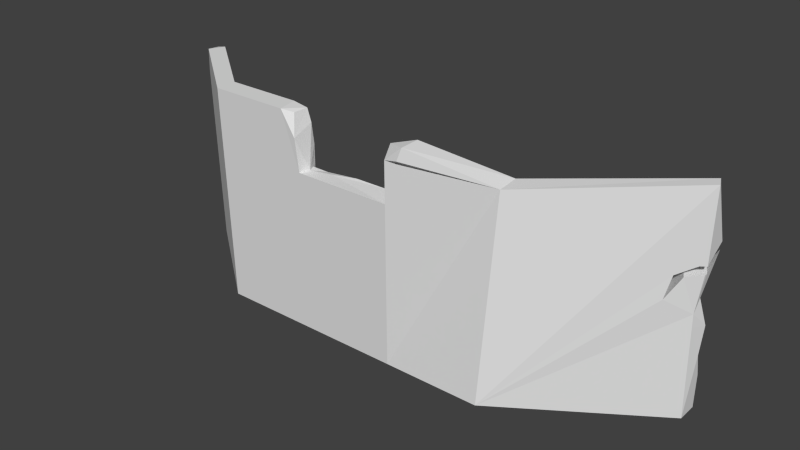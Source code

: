 # Source: ClimbingWall.blend  (saved by Blender 2.74.0; exported with 4.5.12 LTS)
import bpy
from mathutils import Matrix  # noqa: F401  (used for matrix-valued properties, if any)

bpy.ops.wm.read_factory_settings(use_empty=True)
scene = bpy.context.scene
scene.name = 'Scene'

# ---- collections
col_collection_1 = bpy.data.collections.new('Collection 1'); scene.collection.children.link(col_collection_1)

# ---- materials (node trees are filled in below, after node groups)
mat_material = bpy.data.materials.new('Material')
mat_material.alpha_threshold = 0.0
mat_material.roughness = 0.5
mat_material.line_color = (0.0, 0.0, 0.0, 1.0)

# ---- material node trees

# ---- world
world_world = bpy.data.worlds.new('World'); scene.world = world_world
world_world.color = (0.05088, 0.05088, 0.05088)
world_world.use_sun_shadow = False
world_world.sun_shadow_jitter_overblur = 0.0
world_world.cycles.sampling_method = 'MANUAL'
world_world.cycles.sample_map_resolution = 256

# ---- meshes
me_cube = bpy.data.meshes.new('Cube')
me_cube.from_pydata([(0.9781, 11.09, 0.006762), (0.9781, 9.087, 0.006767), (-0.9021, 7.917, 0.007056), (-0.8616, 9.113, 0.007051), (0.9991, 8.682, 2.009), (1.016, 7.616, 2.009), (-0.8461, 6.445, 1.944), (-0.8462, 7.409, 1.944), (0.485, 1.782, 0.006861), (-0.5223, 1.67, 0.007014), (0.4851, -0.2213, 0.006866), (-0.5222, -0.3335, 0.007019), (0.5228, 2.478, 1.844), (-0.4845, 0.1987, 2.009), (0.5229, 0.4739, 1.826), (-0.4844, -1.805, 2.009), (0.1492, 1.745, 0.006912), (-0.1865, 1.708, 0.006963), (0.1493, -0.2587, 0.006917), (-0.1864, -0.2961, 0.006968), (0.2039, 0.2339, 1.952), (-0.1713, 0.2361, 1.987), (0.1871, -0.9545, 1.978), (-0.1775, -1.138, 1.982), (0.1775, -1.354, 1.497), (-0.1584, 0.3228, 1.497), (0.1774, 0.3727, 1.497), (-0.1583, -1.392, 1.497), (-0.6745, 4.324, 2.009), (-0.7123, 5.795, 0.007033), (-0.6934, 4.364, 1.008), (-0.5034, 0.9344, 1.008), (-0.8588, 9.185, 1.008), (-0.8849, 9.409, 1.246), (-0.7694, 6.387, 2.009), (-0.8692, 8.633, 1.784), (-0.8695, 6.647, 1.734), (-0.7944, 4.926, 2.009), (-0.7744, 6.477, 1.568), (-0.8193, 7.799, 1.884), (-0.8858, 7.282, 0.8707), (-0.8777, 6.965, 1.303), (-0.8072, 7.858, 0.007042), (-0.8805, 9.049, 0.5076), (-0.2252, 0.2276, 2.009), (-0.1602, 0.3386, 1.87), (-0.1641, -1.637, 1.792), (-0.2103, -1.774, 2.009), (-0.1479, -0.3897, 1.497), (-0.1593, 0.5819, 1.683), (0.009481, 0.6309, 1.51), (-0.1083, 0.6215, 1.478), (-0.07443, 0.1206, 1.497), (0.2476, 0.2803, 2.009), (0.1845, 0.3704, 1.877), (0.1844, -1.624, 1.864), (0.1743, -0.5013, 1.495), (0.1794, 0.5688, 1.607), (0.1339, 0.6448, 1.512), (0.2492, -1.723, 2.009), (0.2199, 0.6225, 1.864), (0.1755, 0.7222, 1.399), (0.2351, -1.867, 1.897), (0.2111, 0.7326, 1.463), (1.005, 10.05, 1.429), (1.008, 10.04, 1.496), (1.002, 8.14, 1.296), (1.006, 8.126, 1.369), (0.9789, 9.69, 1.305), (0.9292, 8.778, 1.281), (0.8879, 8.156, 1.086), (0.9066, 8.338, 1.292), (0.961, 9.275, 1.346), (0.9566, 7.279, 1.273), (0.9154, 6.652, 1.079), (0.9341, 6.833, 1.285), (0.9882, 7.785, 1.368), (0.9829, 8.285, 0.9567), (0.9683, 9.405, 1.123), (1.003, 8.4, 1.299), (0.9823, 8.384, 0.8397), (0.5021, 1.114, 0.8408), (0.9978, 9.879, 0.8098), (0.8584, 7.413, 0.8185), (0.9862, 10.59, 0.336), (0.9915, 9.726, 0.5536), (0.8684, 8.329, 0.4375), (0.1643, 1.158, 0.8051), (0.1719, 0.8618, 1.209), (-0.1706, 0.9218, 0.8527), (-0.163, 0.549, 1.254), (-0.01433, 1.24, 0.8511), (-0.003668, 0.05626, 1.094), (0.009481, 0.9287, 1.395), (0.08031, 0.981, 0.9494), (0.08412, 0.8328, 1.151), (-0.08333, 0.8814, 1.174), (-0.008997, 0.5859, 0.9375), (-0.08712, 1.068, 0.9732), (0.003768, 0.8561, 1.247)], [], [(9, 11, 2, 3, 42, 29), (37, 34, 7, 6), (76, 75, 71, 72), (11, 15, 37, 36, 41, 40, 2), (2, 40, 32, 43, 3), (31, 9, 29, 30), (81, 83, 86, 84, 0, 8), (21, 45, 44), (74, 70, 71, 75), (47, 46, 23), (4, 12, 14, 5), (21, 44, 47, 23), (0, 1, 10, 8), (17, 19, 11, 9), (8, 10, 18, 16), (16, 18, 19, 17), (53, 20, 22, 59), (55, 62, 59, 22), (58, 56, 26), (57, 63, 61, 26), (26, 61, 58), (56, 57, 26), (18, 24, 27, 19), (46, 45, 21, 23), (43, 42, 3), (28, 30, 32, 33, 38), (13, 31, 30, 28), (34, 28, 38, 39), (7, 34, 39), (36, 6, 7, 35), (36, 37, 6), (13, 28, 34, 37, 15), (39, 38, 33, 35), (35, 7, 39), (40, 41, 33, 32), (41, 36, 35, 33), (30, 29, 42, 43, 32), (45, 49, 25, 90, 89, 17, 9, 31, 13, 44), (27, 48, 49, 45, 46), (19, 27, 46, 47, 15, 11), (44, 13, 15, 47), (48, 25, 49), (52, 50, 51), (48, 52, 51, 25), (55, 22, 20, 54), (12, 53, 59, 14), (53, 60, 54, 20), (95, 92, 96, 99), (10, 14, 59, 62, 55, 24, 18), (24, 55, 54, 57, 56), (27, 24, 56, 58, 50, 52, 48), (12, 81, 8, 16, 87, 88, 61, 63, 57, 54, 60, 53), (65, 4, 5, 67), (73, 69, 70, 74), (1, 80, 77, 66, 73, 74, 75, 76, 67, 5, 14, 10), (0, 84, 85, 82, 80, 1), (73, 66, 68, 69), (66, 79, 64, 68), (72, 65, 67, 76), (78, 64, 79, 66, 77), (82, 78, 77, 80), (4, 65, 72, 71, 70, 69, 68, 64, 78, 82, 83, 81, 12), (84, 86, 85), (83, 82, 85), (86, 83, 85), (95, 94, 92), (92, 98, 96), (87, 16, 17, 89, 91), (61, 88, 93, 58), (92, 94, 97), (93, 90, 25, 51), (97, 98, 92), (50, 58, 93, 51), (91, 89, 98, 97), (88, 87, 94, 95), (94, 87, 91, 97), (98, 89, 90, 96), (93, 99, 96, 90), (88, 95, 99, 93)])
me_cube.materials.append(mat_material)
me_cube.use_remesh_preserve_volume = False
me_cube.use_remesh_preserve_attributes = False
me_cube.use_mirror_vertex_groups = False
me_cube.update()

# ---- objects
ob_cube = bpy.data.objects.new('Cube', me_cube)

# ---- transforms, parenting, visibility, modifiers, constraints
ob_cube.location = (0.0, 0.0, 0.0)
ob_cube.scale = (13.13, 0.4656, 5.059)
ob_cube.lock_rotations_4d = False
ob_cube.empty_display_type = 'ARROWS'
ob_cube.lineart.crease_threshold = 0.0

# ---- collection membership
col_collection_1.objects.link(ob_cube)

# ---- scene / render settings (as saved in the file)
scene.frame_start = 1; scene.frame_end = 250; scene.frame_set(1)
scene.render.engine = 'CYCLES'
scene.render.resolution_percentage = 50
scene.render.dither_intensity = 0.0
scene.cycles.use_denoising = False
scene.cycles.samples = 10
scene.cycles.sampling_pattern = 'TABULATED_SOBOL'
scene.cycles.light_sampling_threshold = 0.0
scene.cycles.use_adaptive_sampling = False
scene.cycles.use_light_tree = False
scene.cycles.blur_glossy = 0.0
scene.cycles.pixel_filter_type = 'GAUSSIAN'
scene.cycles.sample_clamp_indirect = 0.0
scene.view_settings.view_transform = 'Standard'
bpy.context.view_layer.update()

# ---- added for rendering (the .blend has no active camera and no usable light): camera, sun
cam_auto = bpy.data.cameras.new('AutoCamera')
cam_auto.lens = 50.0
cam_auto.sensor_width = 36.0
cam_auto.clip_end = 1000.0
ob_auto_camera = bpy.data.objects.new('AutoCamera', cam_auto)
scene.collection.objects.link(ob_auto_camera)
ob_auto_camera.location = (26.4763, -28.7278, 25.6822)
ob_auto_camera.rotation_euler = (1.09748, -7.21219e-08, 0.694738)
scene.camera = ob_auto_camera
light_auto_sun = bpy.data.lights.new('AutoSun', 'SUN')
light_auto_sun.energy = 3.0
light_auto_sun.angle = 0.0523599
ob_auto_sun = bpy.data.objects.new('AutoSun', light_auto_sun)
scene.collection.objects.link(ob_auto_sun)
ob_auto_sun.rotation_euler = (0.872665, 0.174533, 0.523599)
bpy.context.view_layer.update()
